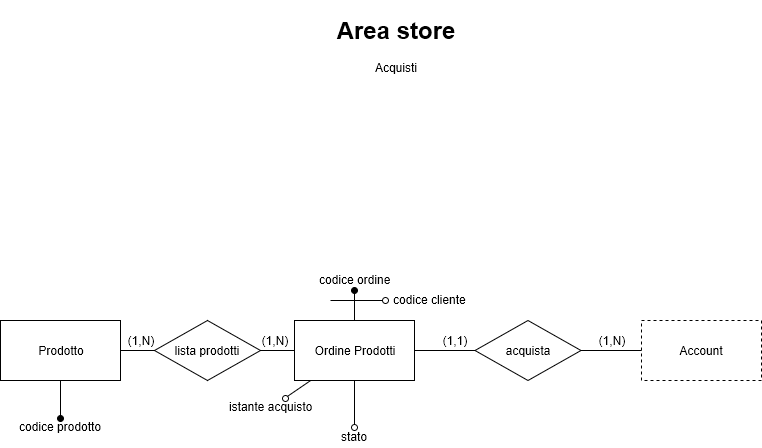

The diagram above was exported from draw.io. Its source (the exported page's mxGraphModel, read from the mxfile embedded in the PNG):
<mxGraphModel grid="1" dx="583" dy="534" gridSize="10" guides="1" tooltips="1" connect="1" arrows="1" fold="1" page="1" pageScale="1" pageWidth="1169" pageHeight="827" math="0" shadow="0">
  <root>
    <mxCell id="0" />
    <mxCell id="1" parent="0" />
    <mxCell id="Fo3bAymVq4uE_0prCpzt-3" value="&lt;h1&gt;Area store&lt;/h1&gt;&lt;div&gt;Acquisti&lt;/div&gt;" parent="1" style="text;html=1;strokeColor=none;fillColor=none;spacing=5;spacingTop=-20;whiteSpace=wrap;overflow=hidden;rounded=0;align=center;" vertex="1">
      <mxGeometry as="geometry" x="530" y="30" width="190" height="120" />
    </mxCell>
    <mxCell id="Fo3bAymVq4uE_0prCpzt-6" parent="1" style="rounded=1;orthogonalLoop=1;jettySize=auto;html=1;endArrow=none;endFill=0;" edge="1" source="Fo3bAymVq4uE_0prCpzt-8" target="Fo3bAymVq4uE_0prCpzt-7">
      <mxGeometry as="geometry" relative="1">
        <mxPoint as="targetPoint" x="710" y="370" />
      </mxGeometry>
    </mxCell>
    <mxCell id="Fo3bAymVq4uE_0prCpzt-11" parent="1" style="edgeStyle=none;rounded=1;orthogonalLoop=1;jettySize=auto;html=1;endArrow=none;endFill=0;" edge="1" source="Fo3bAymVq4uE_0prCpzt-13" target="Fo3bAymVq4uE_0prCpzt-10">
      <mxGeometry as="geometry" relative="1" />
    </mxCell>
    <mxCell id="Fo3bAymVq4uE_0prCpzt-15" parent="1" style="edgeStyle=none;rounded=1;orthogonalLoop=1;jettySize=auto;html=1;endArrow=oval;endFill=1;" edge="1" source="Fo3bAymVq4uE_0prCpzt-5" target="Fo3bAymVq4uE_0prCpzt-16">
      <mxGeometry as="geometry" relative="1">
        <mxPoint as="targetPoint" x="540" y="430" />
      </mxGeometry>
    </mxCell>
    <mxCell id="Fo3bAymVq4uE_0prCpzt-24" parent="1" style="edgeStyle=none;rounded=1;orthogonalLoop=1;jettySize=auto;html=1;endArrow=oval;endFill=0;" edge="1" source="Fo3bAymVq4uE_0prCpzt-5" target="Fo3bAymVq4uE_0prCpzt-21">
      <mxGeometry as="geometry" relative="1" />
    </mxCell>
    <mxCell id="Fo3bAymVq4uE_0prCpzt-25" parent="1" style="edgeStyle=none;rounded=1;orthogonalLoop=1;jettySize=auto;html=1;endArrow=oval;endFill=0;" edge="1" source="Fo3bAymVq4uE_0prCpzt-5" target="Fo3bAymVq4uE_0prCpzt-22">
      <mxGeometry as="geometry" relative="1" />
    </mxCell>
    <mxCell id="Fo3bAymVq4uE_0prCpzt-5" value="Ordine Prodotti" parent="1" style="rounded=0;whiteSpace=wrap;html=1;align=center;" vertex="1">
      <mxGeometry as="geometry" x="524" y="340" width="120" height="60" />
    </mxCell>
    <mxCell id="Fo3bAymVq4uE_0prCpzt-7" value="Account" parent="1" style="rounded=0;whiteSpace=wrap;html=1;align=center;dashed=1;" vertex="1">
      <mxGeometry as="geometry" x="871" y="340" width="120" height="60" />
    </mxCell>
    <mxCell id="Fo3bAymVq4uE_0prCpzt-8" value="acquista" parent="1" style="rhombus;whiteSpace=wrap;html=1;align=center;" vertex="1">
      <mxGeometry as="geometry" x="704.5" y="340" width="106" height="60" />
    </mxCell>
    <mxCell id="Fo3bAymVq4uE_0prCpzt-9" parent="1" style="rounded=1;orthogonalLoop=1;jettySize=auto;html=1;endArrow=none;endFill=0;" edge="1" source="Fo3bAymVq4uE_0prCpzt-5" target="Fo3bAymVq4uE_0prCpzt-8">
      <mxGeometry as="geometry" relative="1">
        <mxPoint as="targetPoint" x="871" y="370" />
        <mxPoint as="sourcePoint" x="644" y="370" />
      </mxGeometry>
    </mxCell>
    <mxCell id="Fo3bAymVq4uE_0prCpzt-26" parent="1" style="edgeStyle=none;rounded=1;orthogonalLoop=1;jettySize=auto;html=1;endArrow=oval;endFill=1;" edge="1" source="Fo3bAymVq4uE_0prCpzt-10" target="Fo3bAymVq4uE_0prCpzt-20">
      <mxGeometry as="geometry" relative="1" />
    </mxCell>
    <mxCell id="Fo3bAymVq4uE_0prCpzt-10" value="Prodotto&lt;br&gt;" parent="1" style="rounded=0;whiteSpace=wrap;html=1;align=center;" vertex="1">
      <mxGeometry as="geometry" x="230" y="340" width="120" height="60" />
    </mxCell>
    <mxCell id="Fo3bAymVq4uE_0prCpzt-13" value="lista prodotti" parent="1" style="rhombus;whiteSpace=wrap;html=1;align=center;" vertex="1">
      <mxGeometry as="geometry" x="384" y="340" width="106" height="60" />
    </mxCell>
    <mxCell id="Fo3bAymVq4uE_0prCpzt-14" parent="1" style="edgeStyle=none;rounded=1;orthogonalLoop=1;jettySize=auto;html=1;endArrow=none;endFill=0;" edge="1" source="Fo3bAymVq4uE_0prCpzt-5" target="Fo3bAymVq4uE_0prCpzt-13">
      <mxGeometry as="geometry" relative="1">
        <mxPoint as="sourcePoint" x="524" y="370" />
        <mxPoint as="targetPoint" x="350" y="370" />
      </mxGeometry>
    </mxCell>
    <mxCell id="Fo3bAymVq4uE_0prCpzt-16" value="codice ordine&lt;br&gt;" parent="1" style="text;html=1;resizable=0;points=[];autosize=1;align=center;verticalAlign=top;spacingTop=-4;" vertex="1">
      <mxGeometry as="geometry" x="539" y="290" width="90" height="20" />
    </mxCell>
    <mxCell id="Fo3bAymVq4uE_0prCpzt-20" value="codice prodotto&lt;br&gt;" parent="1" style="text;html=1;resizable=0;points=[];autosize=1;align=center;verticalAlign=top;spacingTop=-4;" vertex="1">
      <mxGeometry as="geometry" x="240" y="437.5" width="100" height="20" />
    </mxCell>
    <mxCell id="Fo3bAymVq4uE_0prCpzt-21" value="istante acquisto&lt;br&gt;" parent="1" style="text;html=1;resizable=0;points=[];autosize=1;align=center;verticalAlign=top;spacingTop=-4;" vertex="1">
      <mxGeometry as="geometry" x="450" y="417.5" width="100" height="20" />
    </mxCell>
    <mxCell id="Fo3bAymVq4uE_0prCpzt-22" value="stato&lt;br&gt;" parent="1" style="text;html=1;resizable=0;points=[];autosize=1;align=center;verticalAlign=top;spacingTop=-4;" vertex="1">
      <mxGeometry as="geometry" x="564" y="447" width="40" height="20" />
    </mxCell>
    <mxCell id="Fo3bAymVq4uE_0prCpzt-17" value="codice cliente&lt;br&gt;" parent="1" style="text;html=1;resizable=0;points=[];autosize=1;align=center;verticalAlign=top;spacingTop=-4;" vertex="1">
      <mxGeometry as="geometry" x="614.5" y="310" width="90" height="20" />
    </mxCell>
    <mxCell id="Fo3bAymVq4uE_0prCpzt-27" parent="1" style="edgeStyle=none;rounded=1;orthogonalLoop=1;jettySize=auto;html=1;endArrow=oval;endFill=0;" edge="1" target="Fo3bAymVq4uE_0prCpzt-17">
      <mxGeometry as="geometry" relative="1">
        <mxPoint as="targetPoint" x="600" y="320" />
        <mxPoint as="sourcePoint" x="560" y="320" />
      </mxGeometry>
    </mxCell>
    <mxCell id="Fo3bAymVq4uE_0prCpzt-29" value="(1,1)&lt;br&gt;" parent="1" style="text;html=1;strokeColor=none;fillColor=none;align=center;verticalAlign=middle;whiteSpace=wrap;rounded=0;" vertex="1">
      <mxGeometry as="geometry" x="664.5" y="350" width="40" height="20" />
    </mxCell>
    <mxCell id="Fo3bAymVq4uE_0prCpzt-31" value="(1,N)&lt;br&gt;" parent="1" style="text;html=1;strokeColor=none;fillColor=none;align=center;verticalAlign=middle;whiteSpace=wrap;rounded=0;" vertex="1">
      <mxGeometry as="geometry" x="821" y="350" width="40" height="20" />
    </mxCell>
    <mxCell id="Fo3bAymVq4uE_0prCpzt-32" value="(1,N)&lt;br&gt;" parent="1" style="text;html=1;strokeColor=none;fillColor=none;align=center;verticalAlign=middle;whiteSpace=wrap;rounded=0;" vertex="1">
      <mxGeometry as="geometry" x="350.1034482758621" y="350" width="40" height="20" />
    </mxCell>
    <mxCell id="Fo3bAymVq4uE_0prCpzt-33" value="(1,N)&lt;br&gt;" parent="1" style="text;html=1;strokeColor=none;fillColor=none;align=center;verticalAlign=middle;whiteSpace=wrap;rounded=0;" vertex="1">
      <mxGeometry as="geometry" x="484.1034482758621" y="350" width="40" height="20" />
    </mxCell>
  </root>
</mxGraphModel>